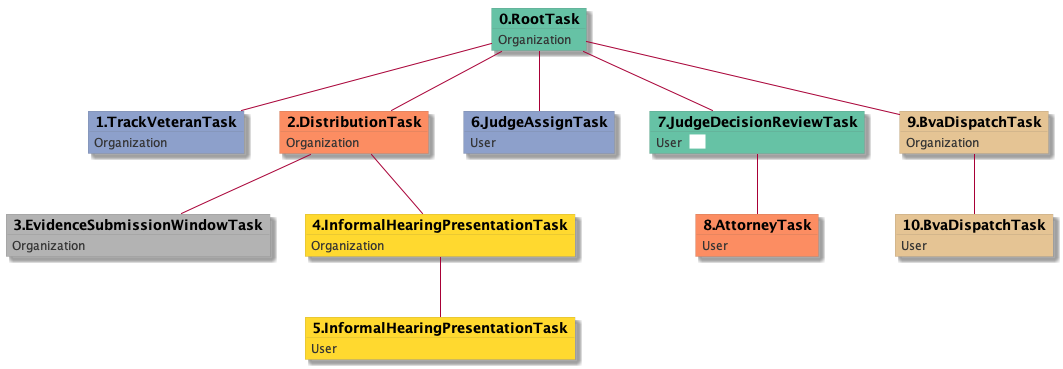

The diagram above was rendered by PlantUML. Its source (embedded in the PNG):
@startuml
skinparam {
  ObjectBorderColor #555
  ObjectBorderThickness 0
  ObjectFontStyle bold
  ObjectFontSize 14
  ObjectAttributeFontColor #333
  ObjectAttributeFontSize 12
}
  object 0.RootTask #66c2a5 {
Organization
}
  object 1.TrackVeteranTask #8da0cb {
Organization
}
  object 2.DistributionTask #fc8d62 {
Organization
}
  object 3.EvidenceSubmissionWindowTask #b3b3b3 {
Organization
}
  object 4.InformalHearingPresentationTask #ffd92f {
Organization
}
  object 5.InformalHearingPresentationTask #ffd92f {
User
}
  object 6.JudgeAssignTask #8da0cb {
User
}
  object 7.JudgeDecisionReviewTask #66c2a5 {
User  <back:white>    </back>
}
  object 8.AttorneyTask #fc8d62 {
User
}
  object 9.BvaDispatchTask #e5c494 {
Organization
}
  object 10.BvaDispatchTask #e5c494 {
User
}
0.RootTask -- 1.TrackVeteranTask
0.RootTask -- 2.DistributionTask
2.DistributionTask -- 3.EvidenceSubmissionWindowTask
2.DistributionTask -- 4.InformalHearingPresentationTask
4.InformalHearingPresentationTask -- 5.InformalHearingPresentationTask
0.RootTask -- 6.JudgeAssignTask
0.RootTask -- 7.JudgeDecisionReviewTask
7.JudgeDecisionReviewTask -- 8.AttorneyTask
0.RootTask -- 9.BvaDispatchTask
9.BvaDispatchTask -- 10.BvaDispatchTask
@enduml